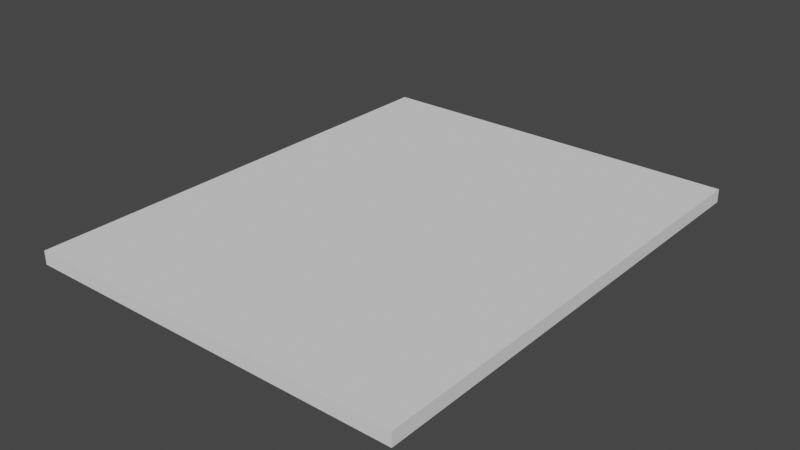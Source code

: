 # Source: Mesas.blend  (saved by Blender 2.92.15; exported with 4.5.12 LTS)
import bpy
from mathutils import Matrix  # noqa: F401  (used for matrix-valued properties, if any)

bpy.ops.wm.read_factory_settings(use_empty=True)
scene = bpy.context.scene
scene.name = 'Scene'

# ---- collections
col_collection = bpy.data.collections.new('Collection'); scene.collection.children.link(col_collection)

# ---- world
world_world = bpy.data.worlds.new('World'); scene.world = world_world
world_world.use_nodes = True; world_world.node_tree.nodes.clear()
_N = world_world.node_tree.nodes; _L = world_world.node_tree.links
n0 = _N.new('ShaderNodeOutputWorld'); n0.name = 'World Output'; n0.location = (300, 300)
n1 = _N.new('ShaderNodeBackground'); n1.name = 'Background'; n1.location = (10, 300)
n1.inputs[0].default_value = (0.05088, 0.05088, 0.05088, 1.0)
_L.new(n1.outputs[0], n0.inputs[0])
n0.is_active_output = True
world_world.color = (0.05088, 0.05088, 0.05088)
world_world.use_sun_shadow = False
world_world.sun_shadow_jitter_overblur = 0.0

# ---- meshes
me_cube = bpy.data.meshes.new('Cube')
me_cube.from_pydata([(-1.0, -1.0, -1.0), (-1.0, -1.0, 1.0), (-1.0, 1.0, -1.0), (-1.0, 1.0, 1.0), (1.0, -1.0, -1.0), (1.0, -1.0, 1.0), (1.0, 1.0, -1.0), (1.0, 1.0, 1.0)], [], [(0, 1, 3, 2), (2, 3, 7, 6), (6, 7, 5, 4), (4, 5, 1, 0), (2, 6, 4, 0), (7, 3, 1, 5)])
_uv = me_cube.uv_layers.new(name='UVMap')
_uv.uv.foreach_set('vector', [0.375, 0.0, 0.625, 0.0, 0.625, 0.25, 0.375, 0.25, 0.375, 0.25, 0.625, 0.25, 0.625, 0.5, 0.375, 0.5, 0.375, 0.5, 0.625, 0.5, 0.625, 0.75, 0.375, 0.75, 0.375, 0.75, 0.625, 0.75, 0.625, 1.0, 0.375, 1.0, 0.125, 0.5, 0.375, 0.5, 0.375, 0.75, 0.125, 0.75, 0.625, 0.5, 0.875, 0.5, 0.875, 0.75, 0.625, 0.75])
me_cube.use_remesh_fix_poles = True
me_cube.use_remesh_preserve_attributes = False
me_cube.use_mirror_vertex_groups = False
me_cube.update()

# ---- objects
ob_cube = bpy.data.objects.new('Cube', me_cube)

# ---- transforms, parenting, visibility, modifiers, constraints
ob_cube.location = (0.0, 0.0, 0.7)
ob_cube.scale = (0.43, 0.535, 0.015)
ob_cube.lineart.crease_threshold = 0.0

# ---- collection membership
col_collection.objects.link(ob_cube)

# ---- scene / render settings (as saved in the file)
scene.frame_start = 1; scene.frame_end = 250; scene.frame_set(1)
scene.render.engine = 'BLENDER_EEVEE_NEXT'
scene.cycles.use_denoising = False
scene.cycles.samples = 128
scene.cycles.sampling_pattern = 'TABULATED_SOBOL'
scene.cycles.use_adaptive_sampling = False
scene.cycles.use_light_tree = False
scene.view_settings.view_transform = 'Filmic'
bpy.context.view_layer.update()

# ---- added for rendering (the .blend has no active camera and no usable light): camera, sun
cam_auto = bpy.data.cameras.new('AutoCamera')
cam_auto.lens = 50.0
cam_auto.sensor_width = 36.0
cam_auto.clip_end = 1000.0
ob_auto_camera = bpy.data.objects.new('AutoCamera', cam_auto)
scene.collection.objects.link(ob_auto_camera)
ob_auto_camera.location = (1.27042, -1.52451, 1.71634)
ob_auto_camera.rotation_euler = (1.09748, -7.21219e-08, 0.694738)
scene.camera = ob_auto_camera
light_auto_sun = bpy.data.lights.new('AutoSun', 'SUN')
light_auto_sun.energy = 3.0
light_auto_sun.angle = 0.0523599
ob_auto_sun = bpy.data.objects.new('AutoSun', light_auto_sun)
scene.collection.objects.link(ob_auto_sun)
ob_auto_sun.rotation_euler = (0.872665, 0.174533, 0.523599)
bpy.context.view_layer.update()
